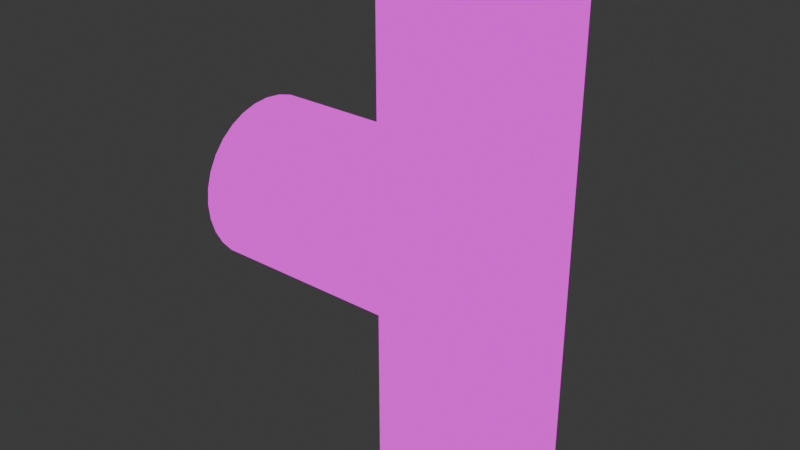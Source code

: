 # Source: kroeger-t-joint.blend  (saved by Blender 4.4.30; exported with 4.5.12 LTS)
import bpy
from mathutils import Matrix  # noqa: F401  (used for matrix-valued properties, if any)

bpy.ops.wm.read_factory_settings(use_empty=True)
scene = bpy.context.scene
scene.name = 'Scene'

# ---- images (referenced by path relative to the original .blend; pixels are not part of the script)
import os
ASSET_DIR = os.environ.get("B2B_ASSET_DIR", "")  # directory of the original .blend (textures are referenced by path, not embedded)
HERE = os.path.dirname(os.path.abspath(__file__))  # packed textures are extracted next to this script under _unpacked/

def load_image(name, relpath, width, height, colorspace="sRGB"):
    """Load a texture the original file referenced (path relative to the .blend, or extracted next to this script)."""
    p = next((c for c in (os.path.join(HERE, relpath), os.path.join(ASSET_DIR, relpath)) if relpath and os.path.exists(c)), "")
    if p:
        img = bpy.data.images.load(p, check_existing=True)
        img.name = name
    else:  # same state as the original file: an image datablock whose file is absent (Cycles renders it pink)
        img = bpy.data.images.new(name, width, height)
        img.source = "FILE"
        img.filepath = "//" + (relpath or name)
    img.colorspace_settings.name = colorspace
    return img
img_chad_kroeger__udim__albedo_png = load_image('chad_kroeger_<UDIM>_albedo.png', 'chad_kroeger_1024_albedo.png', 1024, 1024, 'sRGB')

# ---- materials (node trees are filled in below, after node groups)
mat_chad = bpy.data.materials.new('Chad')

# ---- material node trees
mat_chad.use_nodes = True; mat_chad.node_tree.nodes.clear()
_N = mat_chad.node_tree.nodes; _L = mat_chad.node_tree.links
n0 = _N.new('ShaderNodeOutputMaterial'); n0.name = 'Material Output'; n0.location = (300, 300)
n1 = _N.new('ShaderNodeTexImage'); n1.name = 'Image Texture'; n1.location = (-75, 334)
n1.image = img_chad_kroeger__udim__albedo_png
_L.new(n1.outputs[0], n0.inputs[0])
n0.is_active_output = True

# ---- world
world_world = bpy.data.worlds.new('World'); scene.world = world_world
world_world.use_nodes = True; world_world.node_tree.nodes.clear()
_N = world_world.node_tree.nodes; _L = world_world.node_tree.links
n0 = _N.new('ShaderNodeOutputWorld'); n0.name = 'World Output'; n0.location = (300, 300)
n1 = _N.new('ShaderNodeBackground'); n1.name = 'Background'; n1.location = (10, 300)
n1.inputs[0].default_value = (0.05088, 0.05088, 0.05088, 1.0)
_L.new(n1.outputs[0], n0.inputs[0])
n0.is_active_output = True
world_world.color = (0.05088, 0.05088, 0.05088)
world_world.sun_shadow_jitter_overblur = 0.0

# ---- meshes
me_tee_joint = bpy.data.meshes.new('Tee Joint')
me_tee_joint.from_pydata([(0.0, 1.0, -3.0), (0.1951, 0.9808, -3.0), (0.3827, 0.9239, -3.0), (0.5556, 0.8315, -3.0), (0.7071, 0.7071, -3.0), (0.8315, 0.5556, -3.0), (0.9239, 0.3827, -3.0), (0.9808, 0.1951, -3.0), (1.0, 6.123e-17, -3.0), (0.9808, -0.1951, -3.0), (0.9239, -0.3827, -3.0), (0.8315, -0.5556, -3.0), (0.7071, -0.7071, -3.0), (0.5556, -0.8315, -3.0), (0.3827, -0.9239, -3.0), (0.1951, -0.9808, -3.0), (1.225e-16, -1.0, -3.0), (-0.1951, -0.9808, -3.0), (-0.3827, -0.9239, -3.0), (-0.5556, -0.8315, -3.0), (-0.7071, -0.7071, -3.0), (-0.8315, -0.5556, -3.0), (-0.9239, -0.3827, -3.0), (-0.9808, -0.1951, -3.0), (-1.0, -1.837e-16, -3.0), (-0.9808, 0.1951, -3.0), (-0.9239, 0.3827, -3.0), (-0.8315, 0.5556, -3.0), (-0.7071, 0.7071, -3.0), (-0.5556, 0.8315, -3.0), (-0.3827, 0.9239, -3.0), (-0.1951, 0.9808, -3.0), (0.0, 1.0, 0.0), (0.1951, 0.9808, 0.0), (0.3827, 0.9239, 0.0), (0.5556, 0.8315, 0.0), (0.7071, 0.7071, 0.0), (0.8315, 0.5556, 0.0), (0.9239, 0.3827, 0.0), (0.9808, 0.1951, 0.0), (1.0, 6.123e-17, 0.0), (0.9808, -0.1951, 0.0), (0.9239, -0.3827, 0.0), (0.8315, -0.5556, 0.0), (0.7071, -0.7071, 0.0), (0.5556, -0.8315, 0.0), (0.3827, -0.9239, 0.0), (0.1951, -0.9808, 0.0), (1.225e-16, -1.0, 1.225e-16), (-0.1951, -0.9808, -0.1951), (-0.3827, -0.9239, -0.3827), (-0.5556, -0.8315, -0.5556), (-0.7071, -0.7071, -0.7071), (-0.8315, -0.5556, -0.8315), (-0.9239, -0.3827, -0.9239), (-0.9808, -0.1951, -0.9808), (-1.0, -1.837e-16, -1.0), (-0.9808, 0.1951, -0.9808), (-0.9239, 0.3827, -0.9239), (-0.8315, 0.5556, -0.8315), (-0.7071, 0.7071, -0.7071), (-0.5556, 0.8315, -0.5556), (-0.3827, 0.9239, -0.3827), (-0.1951, 0.9808, -0.1951), (-0.1951, 0.9808, 0.1951), (-0.3827, 0.9239, 0.3827), (-0.5556, 0.8315, 0.5556), (-0.7071, 0.7071, 0.7071), (-0.8315, 0.5556, 0.8315), (-0.9239, 0.3827, 0.9239), (-0.9808, 0.1951, 0.9808), (-1.0, 1.837e-16, 1.0), (-0.9808, -0.1951, 0.9808), (-0.9239, -0.3827, 0.9239), (-0.8315, -0.5556, 0.8315), (-0.7071, -0.7071, 0.7071), (-0.5556, -0.8315, 0.5556), (-0.3827, -0.9239, 0.3827), (-0.1951, -0.9808, 0.1951), (-3.0, 1.0, -1.311e-07), (-3.0, 0.9808, 0.1951), (-3.0, 0.9239, 0.3827), (-3.0, 0.8315, 0.5556), (-3.0, 0.7071, 0.7071), (-3.0, 0.5556, 0.8315), (-3.0, 0.3827, 0.9239), (-3.0, 0.1951, 0.9808), (-3.0, 6.123e-17, 1.0), (-3.0, -0.1951, 0.9808), (-3.0, -0.3827, 0.9239), (-3.0, -0.5556, 0.8315), (-3.0, -0.7071, 0.7071), (-3.0, -0.8315, 0.5556), (-3.0, -0.9239, 0.3827), (-3.0, -0.9808, 0.1951), (-3.0, -1.0, -1.311e-07), (-3.0, -0.9808, -0.1951), (-3.0, -0.9239, -0.3827), (-3.0, -0.8315, -0.5556), (-3.0, -0.7071, -0.7071), (-3.0, -0.5556, -0.8315), (-3.0, -0.3827, -0.9239), (-3.0, -0.1951, -0.9808), (-3.0, -1.837e-16, -1.0), (-3.0, 0.1951, -0.9808), (-3.0, 0.3827, -0.9239), (-3.0, 0.5556, -0.8315), (-3.0, 0.7071, -0.7071), (-3.0, 0.8315, -0.5556), (-3.0, 0.9239, -0.3827), (-3.0, 0.9808, -0.1951), (0.0, 1.0, 3.0), (0.1951, 0.9808, 3.0), (0.3827, 0.9239, 3.0), (0.5556, 0.8315, 3.0), (0.7071, 0.7071, 3.0), (0.8315, 0.5556, 3.0), (0.9239, 0.3827, 3.0), (0.9808, 0.1951, 3.0), (1.0, 6.123e-17, 3.0), (0.9808, -0.1951, 3.0), (0.9239, -0.3827, 3.0), (0.8315, -0.5556, 3.0), (0.7071, -0.7071, 3.0), (0.5556, -0.8315, 3.0), (0.3827, -0.9239, 3.0), (0.1951, -0.9808, 3.0), (1.225e-16, -1.0, 3.0), (-0.1951, -0.9808, 3.0), (-0.3827, -0.9239, 3.0), (-0.5556, -0.8315, 3.0), (-0.7071, -0.7071, 3.0), (-0.8315, -0.5556, 3.0), (-0.9239, -0.3827, 3.0), (-0.9808, -0.1951, 3.0), (-1.0, -1.837e-16, 3.0), (-0.9808, 0.1951, 3.0), (-0.9239, 0.3827, 3.0), (-0.8315, 0.5556, 3.0), (-0.7071, 0.7071, 3.0), (-0.5556, 0.8315, 3.0), (-0.3827, 0.9239, 3.0), (-0.1951, 0.9808, 3.0)], [], [(32, 0, 31, 63), (0, 32, 33, 1), (1, 33, 34, 2), (2, 34, 35, 3), (3, 35, 36, 4), (4, 36, 37, 5), (5, 37, 38, 6), (6, 38, 39, 7), (7, 39, 40, 8), (8, 40, 41, 9), (9, 41, 42, 10), (10, 42, 43, 11), (11, 43, 44, 12), (12, 44, 45, 13), (13, 45, 46, 14), (14, 46, 47, 15), (15, 47, 48, 16), (16, 48, 49, 17), (17, 49, 50, 18), (18, 50, 51, 19), (19, 51, 52, 20), (20, 52, 53, 21), (21, 53, 54, 22), (22, 54, 55, 23), (23, 55, 56, 24), (24, 56, 57, 25), (25, 57, 58, 26), (26, 58, 59, 27), (27, 59, 60, 28), (28, 60, 61, 29), (29, 61, 62, 30), (30, 62, 63, 31), (79, 32, 63, 110), (32, 79, 80, 64), (64, 80, 81, 65), (65, 81, 82, 66), (66, 82, 83, 67), (67, 83, 84, 68), (68, 84, 85, 69), (69, 85, 86, 70), (70, 86, 87, 71), (71, 87, 88, 72), (72, 88, 89, 73), (73, 89, 90, 74), (74, 90, 91, 75), (75, 91, 92, 76), (76, 92, 93, 77), (77, 93, 94, 78), (78, 94, 95, 48), (48, 95, 96, 49), (49, 96, 97, 50), (50, 97, 98, 51), (51, 98, 99, 52), (52, 99, 100, 53), (53, 100, 101, 54), (54, 101, 102, 55), (55, 102, 103, 56), (56, 103, 104, 57), (57, 104, 105, 58), (58, 105, 106, 59), (59, 106, 107, 60), (60, 107, 108, 61), (61, 108, 109, 62), (62, 109, 110, 63), (111, 32, 64, 142), (32, 111, 112, 33), (33, 112, 113, 34), (34, 113, 114, 35), (35, 114, 115, 36), (36, 115, 116, 37), (37, 116, 117, 38), (38, 117, 118, 39), (39, 118, 119, 40), (40, 119, 120, 41), (41, 120, 121, 42), (42, 121, 122, 43), (43, 122, 123, 44), (44, 123, 124, 45), (45, 124, 125, 46), (46, 125, 126, 47), (47, 126, 127, 48), (48, 127, 128, 78), (78, 128, 129, 77), (77, 129, 130, 76), (76, 130, 131, 75), (75, 131, 132, 74), (74, 132, 133, 73), (73, 133, 134, 72), (72, 134, 135, 71), (71, 135, 136, 70), (70, 136, 137, 69), (69, 137, 138, 68), (68, 138, 139, 67), (67, 139, 140, 66), (66, 140, 141, 65), (65, 141, 142, 64)])
me_tee_joint.polygons.foreach_set('use_smooth', [True] * 96)
_uv = me_tee_joint.uv_layers.new(name='UVMap')
_uv.uv.foreach_set('vector', [0.6455, 0.5765, 0.7072, 0.4159, 0.7158, 0.4187, 0.6616, 0.5594, 0.7072, 0.4159, 0.6455, 0.5765, 0.6354, 0.5681, 0.6986, 0.4122, 0.6986, 0.4122, 0.6354, 0.5681, 0.6256, 0.5601, 0.6901, 0.4079, 0.6901, 0.4079, 0.6256, 0.5601, 0.6161, 0.5527, 0.6816, 0.4029, 0.6816, 0.4029, 0.6161, 0.5527, 0.6066, 0.5457, 0.6731, 0.3973, 0.6731, 0.3973, 0.6066, 0.5457, 0.5972, 0.5394, 0.6644, 0.3911, 0.6644, 0.3911, 0.5972, 0.5394, 0.5876, 0.5336, 0.6555, 0.3846, 0.6555, 0.3846, 0.5876, 0.5336, 0.578, 0.5285, 0.6461, 0.3776, 0.6461, 0.3776, 0.578, 0.5285, 0.5682, 0.5242, 0.6359, 0.3704, 0.6359, 0.3704, 0.5682, 0.5242, 0.5582, 0.5206, 0.6241, 0.363, 0.6241, 0.363, 0.5582, 0.5206, 0.548, 0.518, 0.6091, 0.3556, 0.6091, 0.3556, 0.548, 0.518, 0.5376, 0.5162, 0.5866, 0.3484, 0.5866, 0.3484, 0.5376, 0.5162, 0.5271, 0.5154, 0.5427, 0.3426, 0.5427, 0.3426, 0.5271, 0.5154, 0.5163, 0.5156, 0.4662, 0.3419, 0.4662, 0.3419, 0.5163, 0.5156, 0.5053, 0.517, 0.4146, 0.3471, 0.4146, 0.3471, 0.5053, 0.517, 0.4941, 0.5195, 0.3891, 0.3543, 0.3891, 0.3543, 0.4941, 0.5195, 0.4826, 0.5233, 0.3726, 0.3619, 0.3726, 0.3619, 0.4826, 0.5233, 0.4668, 0.501, 0.3597, 0.3696, 0.3597, 0.3696, 0.4668, 0.501, 0.4476, 0.4785, 0.3484, 0.3771, 0.3484, 0.3771, 0.4476, 0.4785, 0.4247, 0.4587, 0.338, 0.3843, 0.338, 0.3843, 0.4247, 0.4587, 0.3985, 0.4448, 0.328, 0.3912, 0.328, 0.3912, 0.3985, 0.4448, 0.3712, 0.4382, 0.3182, 0.3976, 0.3182, 0.3976, 0.3712, 0.4382, 0.3452, 0.4379, 0.3086, 0.4035, 0.3086, 0.4035, 0.3452, 0.4379, 0.3218, 0.442, 0.2991, 0.4087, 0.2991, 0.4087, 0.3218, 0.442, 0.3008, 0.449, 0.2897, 0.4131, 0.2897, 0.4131, 0.3008, 0.449, 0.2813, 0.4583, 0.2803, 0.4167, 0.7701, 0.4167, 0.7712, 0.4583, 0.7526, 0.4697, 0.7608, 0.4194, 0.7608, 0.4194, 0.7526, 0.4697, 0.7341, 0.4835, 0.7516, 0.4211, 0.7516, 0.4211, 0.7341, 0.4835, 0.7156, 0.5001, 0.7425, 0.4219, 0.7425, 0.4219, 0.7156, 0.5001, 0.6971, 0.5192, 0.7335, 0.4218, 0.7335, 0.4218, 0.6971, 0.5192, 0.6789, 0.5396, 0.7246, 0.4207, 0.7246, 0.4207, 0.6789, 0.5396, 0.6616, 0.5594, 0.7158, 0.4187, 0.7803, 0.6392, 0.6455, 0.5765, 0.6616, 0.5594, 0.7805, 0.6274, 0.6455, 0.5765, 0.7803, 0.6392, 0.7813, 0.6509, 0.6505, 0.6116, 0.6505, 0.6116, 0.7813, 0.6509, 0.7835, 0.662, 0.6554, 0.6499, 0.6554, 0.6499, 0.7835, 0.662, 0.7871, 0.6721, 0.6602, 0.6893, 0.6602, 0.6893, 0.7871, 0.6721, 0.7921, 0.6807, 0.665, 0.7274, 0.665, 0.7274, 0.7921, 0.6807, 0.7984, 0.6872, 0.6703, 0.7627, 0.6703, 0.7627, 0.7984, 0.6872, 0.8057, 0.6913, 0.6778, 0.7949, 0.6778, 0.7949, 0.8057, 0.6913, 0.8136, 0.6926, 0.8622, 0.8193, 0.3724, 0.8193, 0.3238, 0.6926, 0.3316, 0.691, 0.4298, 0.7915, 0.4298, 0.7915, 0.3316, 0.691, 0.3388, 0.6865, 0.4369, 0.7631, 0.4369, 0.7631, 0.3388, 0.6865, 0.345, 0.6796, 0.4426, 0.7335, 0.4426, 0.7335, 0.345, 0.6796, 0.3498, 0.6708, 0.4481, 0.7018, 0.4481, 0.7018, 0.3498, 0.6708, 0.3532, 0.6606, 0.4538, 0.6673, 0.4538, 0.6673, 0.3532, 0.6606, 0.3553, 0.6493, 0.46, 0.6303, 0.46, 0.6303, 0.3553, 0.6493, 0.3561, 0.6377, 0.4667, 0.5923, 0.4667, 0.5923, 0.3561, 0.6377, 0.3557, 0.6259, 0.4742, 0.5559, 0.4742, 0.5559, 0.3557, 0.6259, 0.3543, 0.6144, 0.4826, 0.5233, 0.4826, 0.5233, 0.3543, 0.6144, 0.3519, 0.6036, 0.4668, 0.501, 0.4668, 0.501, 0.3519, 0.6036, 0.3486, 0.5938, 0.4476, 0.4785, 0.4476, 0.4785, 0.3486, 0.5938, 0.3445, 0.5853, 0.4247, 0.4587, 0.4247, 0.4587, 0.3445, 0.5853, 0.3398, 0.5784, 0.3985, 0.4448, 0.3985, 0.4448, 0.3398, 0.5784, 0.3344, 0.5733, 0.3712, 0.4382, 0.3712, 0.4382, 0.3344, 0.5733, 0.3288, 0.5702, 0.3452, 0.4379, 0.3452, 0.4379, 0.3288, 0.5702, 0.3229, 0.5692, 0.3218, 0.442, 0.3218, 0.442, 0.3229, 0.5692, 0.317, 0.5705, 0.3008, 0.449, 0.3008, 0.449, 0.317, 0.5705, 0.3114, 0.5738, 0.2813, 0.4583, 0.7712, 0.4583, 0.8012, 0.5738, 0.7959, 0.5792, 0.7526, 0.4697, 0.7526, 0.4697, 0.7959, 0.5792, 0.7913, 0.5863, 0.7341, 0.4835, 0.7341, 0.4835, 0.7913, 0.5863, 0.7873, 0.595, 0.7156, 0.5001, 0.7156, 0.5001, 0.7873, 0.595, 0.7841, 0.605, 0.6971, 0.5192, 0.6971, 0.5192, 0.7841, 0.605, 0.7818, 0.6159, 0.6789, 0.5396, 0.6789, 0.5396, 0.7818, 0.6159, 0.7805, 0.6274, 0.6616, 0.5594, 0.5849, 0.7378, 0.6455, 0.5765, 0.6505, 0.6116, 0.5861, 0.7471, 0.6455, 0.5765, 0.5849, 0.7378, 0.5825, 0.7289, 0.6354, 0.5681, 0.6354, 0.5681, 0.5825, 0.7289, 0.5792, 0.7206, 0.6256, 0.5601, 0.6256, 0.5601, 0.5792, 0.7206, 0.5751, 0.713, 0.6161, 0.5527, 0.6161, 0.5527, 0.5751, 0.713, 0.5705, 0.7063, 0.6066, 0.5457, 0.6066, 0.5457, 0.5705, 0.7063, 0.5656, 0.7004, 0.5972, 0.5394, 0.5972, 0.5394, 0.5656, 0.7004, 0.5603, 0.6955, 0.5876, 0.5336, 0.5876, 0.5336, 0.5603, 0.6955, 0.5548, 0.6916, 0.578, 0.5285, 0.578, 0.5285, 0.5548, 0.6916, 0.5491, 0.6887, 0.5682, 0.5242, 0.5682, 0.5242, 0.5491, 0.6887, 0.5433, 0.6869, 0.5582, 0.5206, 0.5582, 0.5206, 0.5433, 0.6869, 0.5375, 0.6863, 0.548, 0.518, 0.548, 0.518, 0.5375, 0.6863, 0.5316, 0.6867, 0.5376, 0.5162, 0.5376, 0.5162, 0.5316, 0.6867, 0.5257, 0.6884, 0.5271, 0.5154, 0.5271, 0.5154, 0.5257, 0.6884, 0.52, 0.6911, 0.5163, 0.5156, 0.5163, 0.5156, 0.52, 0.6911, 0.5144, 0.6951, 0.5053, 0.517, 0.5053, 0.517, 0.5144, 0.6951, 0.5091, 0.7001, 0.4941, 0.5195, 0.4941, 0.5195, 0.5091, 0.7001, 0.504, 0.7062, 0.4826, 0.5233, 0.4826, 0.5233, 0.504, 0.7062, 0.4994, 0.7134, 0.4742, 0.5559, 0.4742, 0.5559, 0.4994, 0.7134, 0.4954, 0.7214, 0.4667, 0.5923, 0.4667, 0.5923, 0.4954, 0.7214, 0.4922, 0.7303, 0.46, 0.6303, 0.46, 0.6303, 0.4922, 0.7303, 0.49, 0.7398, 0.4538, 0.6673, 0.4538, 0.6673, 0.49, 0.7398, 0.4895, 0.7496, 0.4481, 0.7018, 0.4481, 0.7018, 0.4895, 0.7496, 0.4912, 0.7595, 0.4426, 0.7335, 0.4426, 0.7335, 0.4912, 0.7595, 0.4964, 0.7688, 0.4369, 0.7631, 0.4369, 0.7631, 0.4964, 0.7688, 0.5063, 0.7768, 0.4298, 0.7915, 0.4298, 0.7915, 0.5063, 0.7768, 0.5222, 0.7821, 0.3724, 0.8193, 0.3724, 0.8193, 0.5222, 0.7821, 0.542, 0.7834, 0.6778, 0.7949, 0.6778, 0.7949, 0.542, 0.7834, 0.5605, 0.7804, 0.6703, 0.7627, 0.6703, 0.7627, 0.5605, 0.7804, 0.5739, 0.7741, 0.665, 0.7274, 0.665, 0.7274, 0.5739, 0.7741, 0.5816, 0.7658, 0.6602, 0.6893, 0.6602, 0.6893, 0.5816, 0.7658, 0.5853, 0.7566, 0.6554, 0.6499, 0.6554, 0.6499, 0.5853, 0.7566, 0.5861, 0.7471, 0.6505, 0.6116])
me_tee_joint.materials.append(mat_chad)
me_tee_joint.update()

# ---- objects
ob_tee_joint = bpy.data.objects.new('Tee Joint', me_tee_joint)

# ---- transforms, parenting, visibility, modifiers, constraints
ob_tee_joint.location = (0.0, 0.0, 0.0)

# ---- collection membership
scene.collection.objects.link(ob_tee_joint)

# ---- scene / render settings (as saved in the file)
scene.frame_start = 1; scene.frame_end = 250; scene.frame_set(1)
scene.render.engine = 'BLENDER_EEVEE_NEXT'
bpy.context.view_layer.update()

# ---- added for rendering (the .blend has no active camera and no usable light): camera, sun
cam_auto = bpy.data.cameras.new('AutoCamera')
cam_auto.lens = 50.0
cam_auto.sensor_width = 36.0
cam_auto.clip_end = 1000.0
ob_auto_camera = bpy.data.objects.new('AutoCamera', cam_auto)
scene.collection.objects.link(ob_auto_camera)
ob_auto_camera.location = (5.92375, -8.3085, 5.539)
ob_auto_camera.rotation_euler = (1.09748, -7.21219e-08, 0.694738)
scene.camera = ob_auto_camera
light_auto_sun = bpy.data.lights.new('AutoSun', 'SUN')
light_auto_sun.energy = 3.0
light_auto_sun.angle = 0.0523599
ob_auto_sun = bpy.data.objects.new('AutoSun', light_auto_sun)
scene.collection.objects.link(ob_auto_sun)
ob_auto_sun.rotation_euler = (0.872665, 0.174533, 0.523599)
bpy.context.view_layer.update()
